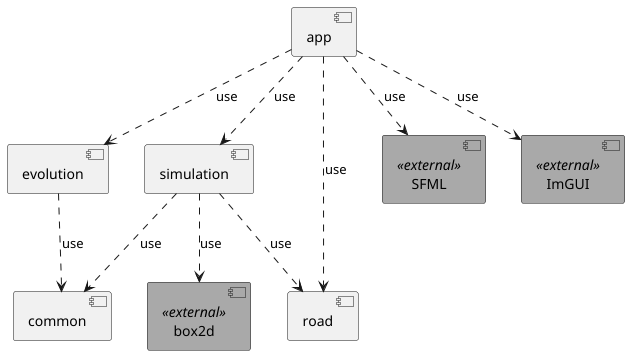

The diagram above was rendered by PlantUML. Its source (embedded in the PNG):
@startuml
'https://plantuml.com/component-diagram


component app
component evolution
component road
component simulation
component common
component box2d <<external>>
component SFML <<external>>
component ImGUI <<external>>

skinparam component {
    backgroundColor<<external>> DarkGray
}

app ..> evolution: use
app ..> simulation: use
app ..> road: use
app ..> SFML: use
app ..> ImGUI: use

evolution ..> common: use

simulation ..> common: use
simulation ..> box2d: use
simulation ..> road: use



@enduml